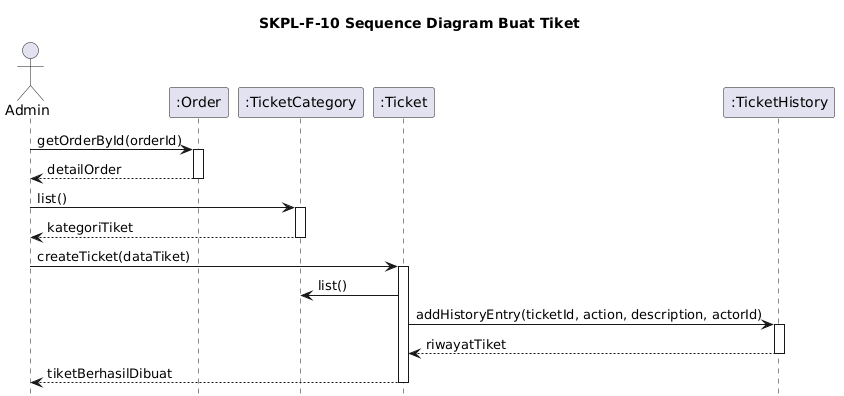

The diagram above was rendered by PlantUML. Its source (embedded in the PNG):
@startuml
title SKPL-F-10 Sequence Diagram Buat Tiket

skinparam shadowing false
skinparam responseMessageBelowArrow true
hide footbox

actor Admin
participant ":Order" as Order
participant ":TicketCategory" as TicketCategory
participant ":Ticket" as Ticket
participant ":TicketHistory" as TicketHistory

Admin -> Order: getOrderById(orderId)
activate Order
Order --> Admin: detailOrder
deactivate Order

Admin -> TicketCategory: list()
activate TicketCategory
TicketCategory --> Admin: kategoriTiket
deactivate TicketCategory

Admin -> Ticket: createTicket(dataTiket)
activate Ticket
Ticket -> TicketCategory: list()
Ticket -> TicketHistory: addHistoryEntry(ticketId, action, description, actorId)
activate TicketHistory
TicketHistory --> Ticket: riwayatTiket
deactivate TicketHistory
Ticket --> Admin: tiketBerhasilDibuat
deactivate Ticket
@enduml